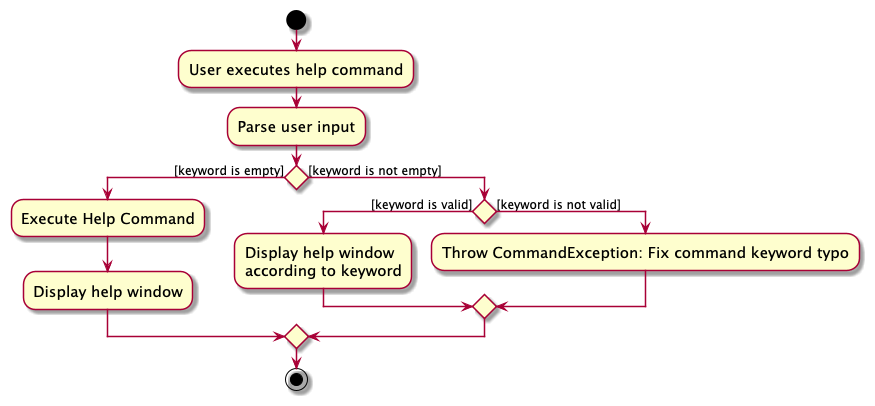

The diagram above was rendered by PlantUML. Its source (embedded in the PNG):
@startuml
skin rose
skinparam ActivityFontSize 15
skinparam ArrowFontSize 12
start
:User executes help command;
:Parse user input;
if () then ([keyword is empty])
    :Execute Help Command;
    :Display help window;
else ([keyword is not empty])
if () then ([keyword is valid])
    :Display help window 
    according to keyword;
else ([keyword is not valid])
    :Throw CommandException: Fix command keyword typo;
endif
endif
stop

@enduml